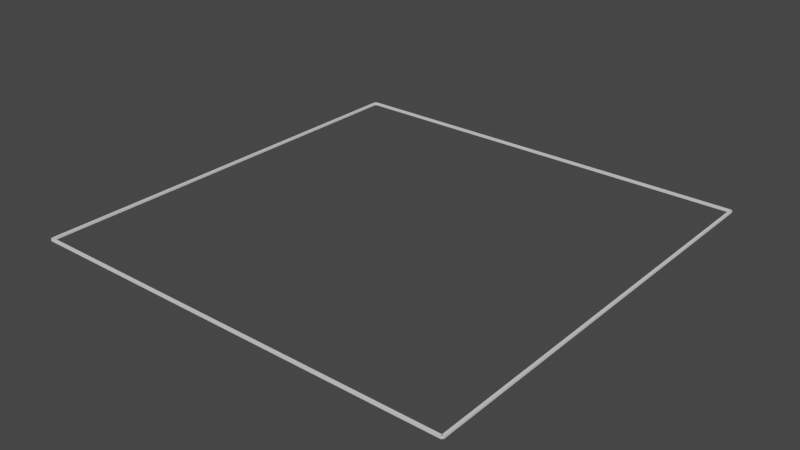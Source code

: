 # Source: boundaries.blend  (saved by Blender 2.90.8; exported with 4.5.12 LTS)
import bpy
from mathutils import Matrix  # noqa: F401  (used for matrix-valued properties, if any)

bpy.ops.wm.read_factory_settings(use_empty=True)
scene = bpy.context.scene
scene.name = 'Scene'

# ---- collections
col_collection = bpy.data.collections.new('Collection'); scene.collection.children.link(col_collection)

# ---- world
world_world = bpy.data.worlds.new('World'); scene.world = world_world
world_world.use_nodes = True; world_world.node_tree.nodes.clear()
_N = world_world.node_tree.nodes; _L = world_world.node_tree.links
n0 = _N.new('ShaderNodeOutputWorld'); n0.name = 'World Output'; n0.location = (300, 300)
n1 = _N.new('ShaderNodeBackground'); n1.name = 'Background'; n1.location = (10, 300)
n1.inputs[0].default_value = (0.05088, 0.05088, 0.05088, 1.0)
_L.new(n1.outputs[0], n0.inputs[0])
n0.is_active_output = True
world_world.color = (0.05088, 0.05088, 0.05088)
world_world.use_sun_shadow = False
world_world.sun_shadow_jitter_overblur = 0.0

# ---- meshes
me_cube_005 = bpy.data.meshes.new('Cube.005')
me_cube_005.from_pydata([(-200.0, -201.0, -1.0), (-200.0, -201.0, 1.0), (-200.0, -199.0, -1.0), (-200.0, -199.0, 1.0), (200.0, -201.0, -1.0), (200.0, -201.0, 1.0), (200.0, -199.0, -1.0), (200.0, -199.0, 1.0), (-200.0, 199.0, -1.0), (-200.0, 199.0, 1.0), (-200.0, 201.0, -1.0), (-200.0, 201.0, 1.0), (200.0, 199.0, -1.0), (200.0, 199.0, 1.0), (200.0, 201.0, -1.0), (200.0, 201.0, 1.0), (201.0, -200.0, -1.0), (201.0, -200.0, 1.0), (199.0, -200.0, -1.0), (199.0, -200.0, 1.0), (201.0, 200.0, -1.0), (201.0, 200.0, 1.0), (199.0, 200.0, -1.0), (199.0, 200.0, 1.0), (-199.0, -200.0, -1.0), (-199.0, -200.0, 1.0), (-201.0, -200.0, -1.0), (-201.0, -200.0, 1.0), (-199.0, 200.0, -1.0), (-199.0, 200.0, 1.0), (-201.0, 200.0, -1.0), (-201.0, 200.0, 1.0)], [], [(0, 1, 3, 2), (2, 3, 7, 6), (6, 7, 5, 4), (4, 5, 1, 0), (2, 6, 4, 0), (7, 3, 1, 5), (8, 9, 11, 10), (10, 11, 15, 14), (14, 15, 13, 12), (12, 13, 9, 8), (10, 14, 12, 8), (15, 11, 9, 13), (16, 17, 19, 18), (18, 19, 23, 22), (22, 23, 21, 20), (20, 21, 17, 16), (18, 22, 20, 16), (23, 19, 17, 21), (24, 25, 27, 26), (26, 27, 31, 30), (30, 31, 29, 28), (28, 29, 25, 24), (26, 30, 28, 24), (31, 27, 25, 29)])
_uv = me_cube_005.uv_layers.new(name='UVMap')
_uv.uv.foreach_set('vector', [0.375, 0.0, 0.625, 0.0, 0.625, 0.25, 0.375, 0.25, 0.375, 0.25, 0.625, 0.25, 0.625, 0.5, 0.375, 0.5, 0.375, 0.5, 0.625, 0.5, 0.625, 0.75, 0.375, 0.75, 0.375, 0.75, 0.625, 0.75, 0.625, 1.0, 0.375, 1.0, 0.125, 0.5, 0.375, 0.5, 0.375, 0.75, 0.125, 0.75, 0.625, 0.5, 0.875, 0.5, 0.875, 0.75, 0.625, 0.75, 0.375, 0.0, 0.625, 0.0, 0.625, 0.25, 0.375, 0.25, 0.375, 0.25, 0.625, 0.25, 0.625, 0.5, 0.375, 0.5, 0.375, 0.5, 0.625, 0.5, 0.625, 0.75, 0.375, 0.75, 0.375, 0.75, 0.625, 0.75, 0.625, 1.0, 0.375, 1.0, 0.125, 0.5, 0.375, 0.5, 0.375, 0.75, 0.125, 0.75, 0.625, 0.5, 0.875, 0.5, 0.875, 0.75, 0.625, 0.75, 0.375, 0.0, 0.625, 0.0, 0.625, 0.25, 0.375, 0.25, 0.375, 0.25, 0.625, 0.25, 0.625, 0.5, 0.375, 0.5, 0.375, 0.5, 0.625, 0.5, 0.625, 0.75, 0.375, 0.75, 0.375, 0.75, 0.625, 0.75, 0.625, 1.0, 0.375, 1.0, 0.125, 0.5, 0.375, 0.5, 0.375, 0.75, 0.125, 0.75, 0.625, 0.5, 0.875, 0.5, 0.875, 0.75, 0.625, 0.75, 0.375, 0.0, 0.625, 0.0, 0.625, 0.25, 0.375, 0.25, 0.375, 0.25, 0.625, 0.25, 0.625, 0.5, 0.375, 0.5, 0.375, 0.5, 0.625, 0.5, 0.625, 0.75, 0.375, 0.75, 0.375, 0.75, 0.625, 0.75, 0.625, 1.0, 0.375, 1.0, 0.125, 0.5, 0.375, 0.5, 0.375, 0.75, 0.125, 0.75, 0.625, 0.5, 0.875, 0.5, 0.875, 0.75, 0.625, 0.75])
me_cube_005.use_remesh_fix_poles = True
me_cube_005.use_remesh_preserve_attributes = False
me_cube_005.use_mirror_vertex_groups = False
me_cube_005.update()

# ---- objects
ob_boundaries = bpy.data.objects.new('Boundaries', me_cube_005)

# ---- transforms, parenting, visibility, modifiers, constraints
ob_boundaries.location = (0.0, 0.0, 0.0)
ob_boundaries.lineart.crease_threshold = 0.0

# ---- collection membership
col_collection.objects.link(ob_boundaries)

# ---- scene / render settings (as saved in the file)
scene.frame_start = 1; scene.frame_end = 250; scene.frame_set(1)
scene.render.engine = 'BLENDER_EEVEE_NEXT'
scene.cycles.use_denoising = False
scene.cycles.samples = 128
scene.cycles.sampling_pattern = 'TABULATED_SOBOL'
scene.cycles.use_adaptive_sampling = False
scene.cycles.use_light_tree = False
scene.view_settings.view_transform = 'Filmic'
bpy.context.view_layer.update()

# ---- added for rendering (the .blend has no active camera and no usable light): camera, sun
cam_auto = bpy.data.cameras.new('AutoCamera')
cam_auto.lens = 50.0
cam_auto.sensor_width = 36.0
cam_auto.clip_end = 9231.37
ob_auto_camera = bpy.data.objects.new('AutoCamera', cam_auto)
scene.collection.objects.link(ob_auto_camera)
ob_auto_camera.location = (526.006, -631.208, 420.805)
ob_auto_camera.rotation_euler = (1.09748, -7.21219e-08, 0.694738)
scene.camera = ob_auto_camera
light_auto_sun = bpy.data.lights.new('AutoSun', 'SUN')
light_auto_sun.energy = 3.0
light_auto_sun.angle = 0.0523599
ob_auto_sun = bpy.data.objects.new('AutoSun', light_auto_sun)
scene.collection.objects.link(ob_auto_sun)
ob_auto_sun.rotation_euler = (0.872665, 0.174533, 0.523599)
bpy.context.view_layer.update()
